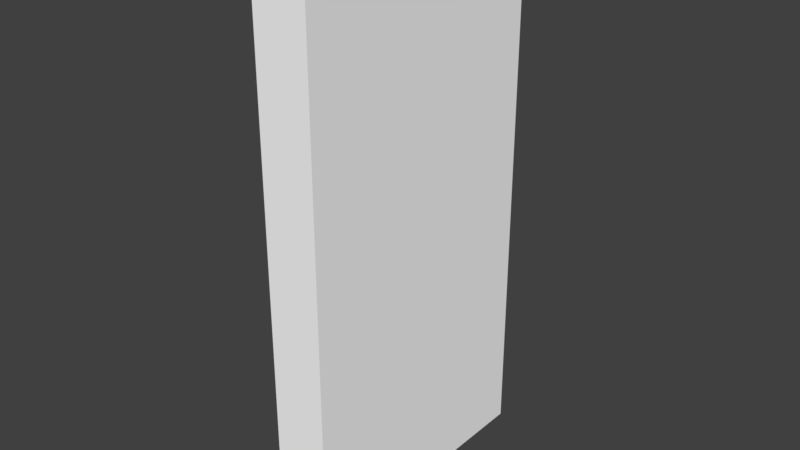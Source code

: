 # Source: Wooden_wall_1x2x0.2.blend  (saved by Blender 2.77.0; exported with 4.5.12 LTS)
import bpy
from mathutils import Matrix  # noqa: F401  (used for matrix-valued properties, if any)

bpy.ops.wm.read_factory_settings(use_empty=True)
scene = bpy.context.scene
scene.name = 'Scene'

# ---- collections
col_collection_1 = bpy.data.collections.new('Collection 1'); scene.collection.children.link(col_collection_1)

# ---- materials (node trees are filled in below, after node groups)
mat_wood = bpy.data.materials.new('Wood')
mat_wood.alpha_threshold = 0.0
mat_wood.use_transparent_shadow = False
mat_wood.diffuse_color = (1.0, 1.0, 1.0, 1.0)
mat_wood.roughness = 0.5

# ---- material node trees

# ---- world
world_world = bpy.data.worlds.new('World'); scene.world = world_world
world_world.color = (0.05088, 0.05088, 0.05088)
world_world.use_sun_shadow = False
world_world.sun_shadow_jitter_overblur = 0.0
world_world.cycles.sampling_method = 'MANUAL'

# ---- meshes
me_cube_011 = bpy.data.meshes.new('Cube.011')
me_cube_011.from_pydata([(-0.5, 2.0, 0.5), (-0.3, 2.0, 0.5), (-0.5, 2.0, -0.5), (-0.3, 2.0, -0.5), (-0.3, 1.192e-07, -0.5), (-0.5, 1.192e-07, -0.5), (-0.3, 0.0, 0.5), (-0.5, 0.0, 0.5)], [], [(7, 6, 1, 0), (7, 5, 4, 6), (4, 5, 2, 3), (5, 7, 0, 2), (6, 4, 3, 1), (0, 1, 3, 2)])
_uv = me_cube_011.uv_layers.new(name='UVMap')
_uv.uv.foreach_set('vector', [0.0, 0.0, 0.0, 0.0, 0.0, 0.0, 0.0, 0.0, 0.0, 0.0, 0.0, 0.0, 0.0, 0.0, 0.0, 0.0, 0.0, 0.0, 0.0, 0.0, 0.0, 0.0, 0.0, 0.0, 0.0, 0.0, 0.0, 0.0, 0.0, 0.0, 0.0, 0.0, 0.0, 0.0, 0.0, 0.0, 0.0, 0.0, 0.0, 0.0, 0.0, 0.0, 0.0, 0.0, 0.0, 0.0, 0.0, 0.0])
me_cube_011.materials.append(mat_wood)
me_cube_011.use_remesh_preserve_volume = False
me_cube_011.use_remesh_preserve_attributes = False
me_cube_011.use_mirror_vertex_groups = False
me_cube_011.update()
me_cube_011.normals_split_custom_set([tuple(v) for v in zip(*[iter([0.0, -1.788e-07, 1.0, 0.0, -1.788e-07, 1.0, 0.0, -1.788e-07, 1.0, 0.0, -1.788e-07, 1.0, 0.0, -1.0, -1.192e-07, 0.0, -1.0, -1.192e-07, 0.0, -1.0, -1.192e-07, 0.0, -1.0, -1.192e-07, 0.0, 2.086e-07, -1.0, 0.0, 2.086e-07, -1.0, 0.0, 2.086e-07, -1.0, 0.0, 2.086e-07, -1.0, -1.0, 0.0, 0.0, -1.0, 0.0, 0.0, -1.0, 0.0, 0.0, -1.0, 0.0, 0.0, 1.0, -1.49e-08, 0.0, 1.0, -1.49e-08, 0.0, 1.0, -1.49e-08, 0.0, 1.0, -1.49e-08, 0.0, 0.0, 1.0, 0.0, 0.0, 1.0, 0.0, 0.0, 1.0, 0.0, 0.0, 1.0, 0.0])] * 3)])

# ---- objects
ob_wooden_wall_1x1_8x0_2 = bpy.data.objects.new('Wooden_wall_1x1.8x0.2', me_cube_011)

# ---- transforms, parenting, visibility, modifiers, constraints
ob_wooden_wall_1x1_8x0_2.location = (0.0, 0.0, 0.0)
ob_wooden_wall_1x1_8x0_2.rotation_euler = (1.571, -0.0, 0.0)
ob_wooden_wall_1x1_8x0_2.color = (0.8, 0.8, 0.8, 1.0)
ob_wooden_wall_1x1_8x0_2.lineart.crease_threshold = 0.0

# ---- collection membership
col_collection_1.objects.link(ob_wooden_wall_1x1_8x0_2)

# ---- scene / render settings (as saved in the file)
scene.frame_start = 1; scene.frame_end = 250; scene.frame_set(1)
scene.render.engine = 'BLENDER_EEVEE_NEXT'
scene.render.resolution_percentage = 50
scene.render.dither_intensity = 0.0
scene.cycles.use_denoising = False
scene.cycles.samples = 128
scene.cycles.sampling_pattern = 'TABULATED_SOBOL'
scene.cycles.light_sampling_threshold = 0.0
scene.cycles.use_adaptive_sampling = False
scene.cycles.use_light_tree = False
scene.cycles.blur_glossy = 0.0
scene.cycles.sample_clamp_indirect = 0.0
scene.view_settings.view_transform = 'Standard'
bpy.context.view_layer.update()

# ---- added for rendering (the .blend has no active camera and no usable light): camera, sun
cam_auto = bpy.data.cameras.new('AutoCamera')
cam_auto.lens = 50.0
cam_auto.sensor_width = 36.0
cam_auto.clip_end = 1000.0
ob_auto_camera = bpy.data.objects.new('AutoCamera', cam_auto)
scene.collection.objects.link(ob_auto_camera)
ob_auto_camera.location = (1.67712, -2.49255, 2.6617)
ob_auto_camera.rotation_euler = (1.09748, -7.21219e-08, 0.694738)
scene.camera = ob_auto_camera
light_auto_sun = bpy.data.lights.new('AutoSun', 'SUN')
light_auto_sun.energy = 3.0
light_auto_sun.angle = 0.0523599
ob_auto_sun = bpy.data.objects.new('AutoSun', light_auto_sun)
scene.collection.objects.link(ob_auto_sun)
ob_auto_sun.rotation_euler = (0.872665, 0.174533, 0.523599)
bpy.context.view_layer.update()
